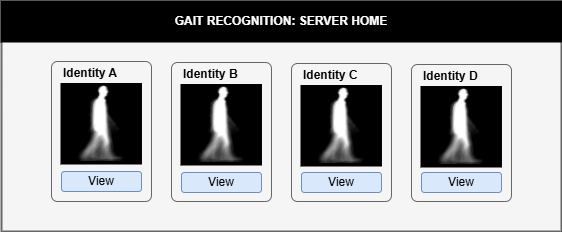

The diagram above was exported from draw.io. Its source (the exported page's mxGraphModel, read from the mxfile embedded in the PNG):
<mxGraphModel dx="626" dy="466" grid="1" gridSize="10" guides="1" tooltips="1" connect="1" arrows="1" fold="1" page="1" pageScale="1" pageWidth="827" pageHeight="1169" math="0" shadow="0">
  <root>
    <mxCell id="0" />
    <mxCell id="1" parent="0" />
    <mxCell id="hRiEBLcmp2IAgefEuZtf-1" value="" style="rounded=0;whiteSpace=wrap;html=1;strokeWidth=2;fillColor=#f5f5f5;fontColor=#333333;strokeColor=#666666;" vertex="1" parent="1">
      <mxGeometry x="160" y="120" width="560" height="230" as="geometry" />
    </mxCell>
    <mxCell id="hRiEBLcmp2IAgefEuZtf-33" value="" style="rounded=1;whiteSpace=wrap;html=1;fillColor=#f5f5f5;fontColor=#333333;strokeColor=#666666;arcSize=6;" vertex="1" parent="1">
      <mxGeometry x="210" y="180" width="100" height="140" as="geometry" />
    </mxCell>
    <mxCell id="hRiEBLcmp2IAgefEuZtf-5" value="GAIT RECOGNITION: SERVER HOME" style="rounded=0;whiteSpace=wrap;html=1;strokeWidth=2;fontStyle=1;fillColor=#000000;fontColor=#FFFFFF;" vertex="1" parent="1">
      <mxGeometry x="160" y="120" width="560" height="40" as="geometry" />
    </mxCell>
    <mxCell id="hRiEBLcmp2IAgefEuZtf-8" value="Identity A" style="text;html=1;align=left;verticalAlign=middle;whiteSpace=wrap;rounded=0;fontStyle=1;strokeWidth=2;" vertex="1" parent="1">
      <mxGeometry x="220" y="181" width="80" height="21" as="geometry" />
    </mxCell>
    <mxCell id="hRiEBLcmp2IAgefEuZtf-24" value="" style="group" vertex="1" connectable="0" parent="1">
      <mxGeometry x="220" y="202" width="79.47" height="80" as="geometry" />
    </mxCell>
    <mxCell id="hRiEBLcmp2IAgefEuZtf-4" value="" style="rounded=0;whiteSpace=wrap;html=1;strokeWidth=2;" vertex="1" parent="hRiEBLcmp2IAgefEuZtf-24">
      <mxGeometry y="0.5298013245033113" width="79.47" height="79.4701986754967" as="geometry" />
    </mxCell>
    <mxCell id="hRiEBLcmp2IAgefEuZtf-13" value="" style="rounded=0;whiteSpace=wrap;html=1;strokeColor=none;fillColor=#000000;" vertex="1" parent="hRiEBLcmp2IAgefEuZtf-24">
      <mxGeometry width="79.07265" height="80.00000000000001" as="geometry" />
    </mxCell>
    <mxCell id="hRiEBLcmp2IAgefEuZtf-14" value="" style="shape=image;verticalLabelPosition=bottom;labelBackgroundColor=default;verticalAlign=top;aspect=fixed;imageAspect=0;image=data:image/png,(base64 omitted: 4908 chars);imageBorder=none;" vertex="1" parent="hRiEBLcmp2IAgefEuZtf-24">
      <mxGeometry x="14.468838000000032" y="2.6596026490066285" width="50.13383763301365" height="75.20340538947784" as="geometry" />
    </mxCell>
    <mxCell id="hRiEBLcmp2IAgefEuZtf-34" value="" style="rounded=1;whiteSpace=wrap;html=1;fillColor=#f5f5f5;fontColor=#333333;strokeColor=#666666;arcSize=6;" vertex="1" parent="1">
      <mxGeometry x="330" y="181" width="100" height="139" as="geometry" />
    </mxCell>
    <mxCell id="hRiEBLcmp2IAgefEuZtf-35" value="Identity B" style="text;html=1;align=left;verticalAlign=middle;whiteSpace=wrap;rounded=0;fontStyle=1;strokeWidth=2;" vertex="1" parent="1">
      <mxGeometry x="340" y="182" width="80" height="21" as="geometry" />
    </mxCell>
    <mxCell id="hRiEBLcmp2IAgefEuZtf-36" value="" style="group" vertex="1" connectable="0" parent="1">
      <mxGeometry x="340" y="203" width="79.47" height="80" as="geometry" />
    </mxCell>
    <mxCell id="hRiEBLcmp2IAgefEuZtf-37" value="" style="rounded=0;whiteSpace=wrap;html=1;strokeWidth=2;" vertex="1" parent="hRiEBLcmp2IAgefEuZtf-36">
      <mxGeometry y="0.5298013245033113" width="79.47" height="79.4701986754967" as="geometry" />
    </mxCell>
    <mxCell id="hRiEBLcmp2IAgefEuZtf-38" value="" style="rounded=0;whiteSpace=wrap;html=1;strokeColor=none;fillColor=#000000;" vertex="1" parent="hRiEBLcmp2IAgefEuZtf-36">
      <mxGeometry width="79.07265" height="80.00000000000001" as="geometry" />
    </mxCell>
    <mxCell id="hRiEBLcmp2IAgefEuZtf-39" value="" style="shape=image;verticalLabelPosition=bottom;labelBackgroundColor=default;verticalAlign=top;aspect=fixed;imageAspect=0;image=data:image/png,(base64 omitted: 4908 chars);" vertex="1" parent="hRiEBLcmp2IAgefEuZtf-36">
      <mxGeometry x="14.468838000000032" y="2.6596026490066285" width="50.13383763301365" height="75.20340538947784" as="geometry" />
    </mxCell>
    <mxCell id="hRiEBLcmp2IAgefEuZtf-40" value="" style="rounded=1;whiteSpace=wrap;html=1;fillColor=#f5f5f5;fontColor=#333333;strokeColor=#666666;arcSize=6;" vertex="1" parent="1">
      <mxGeometry x="450" y="182" width="100" height="138" as="geometry" />
    </mxCell>
    <mxCell id="hRiEBLcmp2IAgefEuZtf-41" value="Identity C" style="text;html=1;align=left;verticalAlign=middle;whiteSpace=wrap;rounded=0;fontStyle=1;strokeWidth=2;" vertex="1" parent="1">
      <mxGeometry x="460" y="183" width="80" height="21" as="geometry" />
    </mxCell>
    <mxCell id="hRiEBLcmp2IAgefEuZtf-42" value="" style="group" vertex="1" connectable="0" parent="1">
      <mxGeometry x="460" y="204" width="79.47" height="80" as="geometry" />
    </mxCell>
    <mxCell id="hRiEBLcmp2IAgefEuZtf-43" value="" style="rounded=0;whiteSpace=wrap;html=1;strokeWidth=2;" vertex="1" parent="hRiEBLcmp2IAgefEuZtf-42">
      <mxGeometry y="0.5298013245033113" width="79.47" height="79.4701986754967" as="geometry" />
    </mxCell>
    <mxCell id="hRiEBLcmp2IAgefEuZtf-44" value="" style="rounded=0;whiteSpace=wrap;html=1;strokeColor=none;fillColor=#000000;" vertex="1" parent="hRiEBLcmp2IAgefEuZtf-42">
      <mxGeometry width="79.07265" height="80.00000000000001" as="geometry" />
    </mxCell>
    <mxCell id="hRiEBLcmp2IAgefEuZtf-45" value="" style="shape=image;verticalLabelPosition=bottom;labelBackgroundColor=default;verticalAlign=top;aspect=fixed;imageAspect=0;image=data:image/png,(base64 omitted: 4908 chars);" vertex="1" parent="hRiEBLcmp2IAgefEuZtf-42">
      <mxGeometry x="14.468838000000032" y="2.6596026490066285" width="50.13383763301365" height="75.20340538947784" as="geometry" />
    </mxCell>
    <mxCell id="hRiEBLcmp2IAgefEuZtf-46" value="" style="rounded=1;whiteSpace=wrap;html=1;fillColor=#f5f5f5;fontColor=#333333;strokeColor=#666666;arcSize=6;" vertex="1" parent="1">
      <mxGeometry x="570" y="183" width="100" height="137" as="geometry" />
    </mxCell>
    <mxCell id="hRiEBLcmp2IAgefEuZtf-47" value="Identity D" style="text;html=1;align=left;verticalAlign=middle;whiteSpace=wrap;rounded=0;fontStyle=1;strokeWidth=2;" vertex="1" parent="1">
      <mxGeometry x="580" y="184" width="80" height="21" as="geometry" />
    </mxCell>
    <mxCell id="hRiEBLcmp2IAgefEuZtf-48" value="" style="group" vertex="1" connectable="0" parent="1">
      <mxGeometry x="580" y="205" width="79.47" height="80" as="geometry" />
    </mxCell>
    <mxCell id="hRiEBLcmp2IAgefEuZtf-49" value="" style="rounded=0;whiteSpace=wrap;html=1;strokeWidth=2;" vertex="1" parent="hRiEBLcmp2IAgefEuZtf-48">
      <mxGeometry y="0.5298013245033113" width="79.47" height="79.4701986754967" as="geometry" />
    </mxCell>
    <mxCell id="hRiEBLcmp2IAgefEuZtf-50" value="" style="rounded=0;whiteSpace=wrap;html=1;strokeColor=none;fillColor=#000000;" vertex="1" parent="hRiEBLcmp2IAgefEuZtf-48">
      <mxGeometry width="79.07265" height="80.00000000000001" as="geometry" />
    </mxCell>
    <mxCell id="hRiEBLcmp2IAgefEuZtf-51" value="" style="shape=image;verticalLabelPosition=bottom;labelBackgroundColor=default;verticalAlign=top;aspect=fixed;imageAspect=0;image=data:image/png,(base64 omitted: 4908 chars);" vertex="1" parent="hRiEBLcmp2IAgefEuZtf-48">
      <mxGeometry x="14.468838000000032" y="2.6596026490066285" width="50.13383763301365" height="75.20340538947784" as="geometry" />
    </mxCell>
    <mxCell id="hRiEBLcmp2IAgefEuZtf-52" value="View" style="rounded=1;whiteSpace=wrap;html=1;fillColor=#dae8fc;strokeColor=#6c8ebf;" vertex="1" parent="1">
      <mxGeometry x="220" y="290" width="80" height="20" as="geometry" />
    </mxCell>
    <mxCell id="hRiEBLcmp2IAgefEuZtf-53" value="View" style="rounded=1;whiteSpace=wrap;html=1;fillColor=#dae8fc;strokeColor=#6c8ebf;" vertex="1" parent="1">
      <mxGeometry x="340" y="291" width="80" height="20" as="geometry" />
    </mxCell>
    <mxCell id="hRiEBLcmp2IAgefEuZtf-54" value="View" style="rounded=1;whiteSpace=wrap;html=1;fillColor=#dae8fc;strokeColor=#6c8ebf;" vertex="1" parent="1">
      <mxGeometry x="460" y="291" width="80" height="20" as="geometry" />
    </mxCell>
    <mxCell id="hRiEBLcmp2IAgefEuZtf-55" value="View" style="rounded=1;whiteSpace=wrap;html=1;fillColor=#dae8fc;strokeColor=#6c8ebf;" vertex="1" parent="1">
      <mxGeometry x="580" y="291" width="80" height="20" as="geometry" />
    </mxCell>
  </root>
</mxGraphModel>